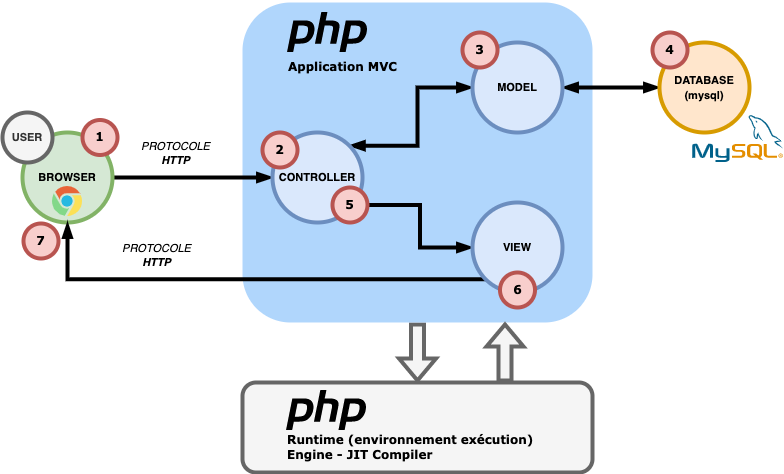

The diagram above was exported from draw.io. Its source (the exported page's mxGraphModel, read from the mxfile embedded in the PNG):
<mxGraphModel dx="1106" dy="922" grid="1" gridSize="10" guides="1" tooltips="1" connect="1" arrows="1" fold="1" page="1" pageScale="1" pageWidth="827" pageHeight="1169" math="0" shadow="0">
  <root>
    <mxCell id="0" />
    <mxCell id="1" parent="0" />
    <mxCell id="MSMwdv7wmtMUIysR5xnl-6" style="edgeStyle=orthogonalEdgeStyle;rounded=0;orthogonalLoop=1;jettySize=auto;html=1;entryX=0.5;entryY=0;entryDx=0;entryDy=0;strokeWidth=4;endArrow=block;endFill=1;shape=flexArrow;fillColor=#f5f5f5;strokeColor=#666666;" edge="1" parent="1" source="zVnsXG_PvM03M4VKrDn7-17" target="MSMwdv7wmtMUIysR5xnl-3">
      <mxGeometry relative="1" as="geometry">
        <Array as="points">
          <mxPoint x="545" y="510" />
        </Array>
      </mxGeometry>
    </mxCell>
    <mxCell id="zVnsXG_PvM03M4VKrDn7-17" value="" style="rounded=1;whiteSpace=wrap;html=1;fontSize=11;strokeWidth=4;strokeColor=none;fillColor=#B0D6FC;" parent="1" vertex="1">
      <mxGeometry x="370" y="190" width="350" height="320" as="geometry" />
    </mxCell>
    <mxCell id="zVnsXG_PvM03M4VKrDn7-8" style="edgeStyle=orthogonalEdgeStyle;rounded=0;orthogonalLoop=1;jettySize=auto;html=1;exitX=1;exitY=0.5;exitDx=0;exitDy=0;fontSize=11;endArrow=blockThin;endFill=1;strokeWidth=4;" parent="1" source="zVnsXG_PvM03M4VKrDn7-1" target="zVnsXG_PvM03M4VKrDn7-3" edge="1">
      <mxGeometry relative="1" as="geometry" />
    </mxCell>
    <mxCell id="zVnsXG_PvM03M4VKrDn7-10" value="PROTOCOLE&lt;br&gt;&lt;b&gt;HTTP&lt;/b&gt;" style="edgeLabel;html=1;align=center;verticalAlign=middle;resizable=0;points=[];fontSize=11;fontStyle=2" parent="zVnsXG_PvM03M4VKrDn7-8" vertex="1" connectable="0">
      <mxGeometry x="-0.225" y="-3" relative="1" as="geometry">
        <mxPoint y="-28" as="offset" />
      </mxGeometry>
    </mxCell>
    <mxCell id="zVnsXG_PvM03M4VKrDn7-1" value="&lt;b&gt;&lt;font style=&quot;font-size: 11px&quot;&gt;BROWSER&lt;/font&gt;&lt;/b&gt;" style="ellipse;whiteSpace=wrap;html=1;aspect=fixed;fillColor=#d5e8d4;strokeColor=#82b366;strokeWidth=4;" parent="1" vertex="1">
      <mxGeometry x="150" y="320" width="90" height="90" as="geometry" />
    </mxCell>
    <mxCell id="zVnsXG_PvM03M4VKrDn7-9" style="edgeStyle=orthogonalEdgeStyle;rounded=0;orthogonalLoop=1;jettySize=auto;html=1;exitX=1;exitY=0;exitDx=0;exitDy=0;entryX=0;entryY=0.5;entryDx=0;entryDy=0;fontSize=11;endArrow=blockThin;endFill=1;strokeWidth=4;startArrow=blockThin;startFill=1;" parent="1" source="zVnsXG_PvM03M4VKrDn7-3" target="zVnsXG_PvM03M4VKrDn7-5" edge="1">
      <mxGeometry relative="1" as="geometry" />
    </mxCell>
    <mxCell id="zVnsXG_PvM03M4VKrDn7-12" style="edgeStyle=orthogonalEdgeStyle;rounded=0;orthogonalLoop=1;jettySize=auto;html=1;exitX=1;exitY=0.5;exitDx=0;exitDy=0;fontSize=11;startArrow=none;startFill=0;endArrow=blockThin;endFill=1;strokeWidth=4;" parent="1" source="zVnsXG_PvM03M4VKrDn7-28" target="zVnsXG_PvM03M4VKrDn7-11" edge="1">
      <mxGeometry relative="1" as="geometry" />
    </mxCell>
    <mxCell id="zVnsXG_PvM03M4VKrDn7-3" value="&lt;b&gt;&lt;font style=&quot;font-size: 11px&quot;&gt;CONTROLLER&lt;/font&gt;&lt;/b&gt;" style="ellipse;whiteSpace=wrap;html=1;aspect=fixed;fillColor=#dae8fc;strokeColor=#6c8ebf;strokeWidth=4;" parent="1" vertex="1">
      <mxGeometry x="400" y="320" width="90" height="90" as="geometry" />
    </mxCell>
    <mxCell id="zVnsXG_PvM03M4VKrDn7-16" style="edgeStyle=orthogonalEdgeStyle;rounded=0;orthogonalLoop=1;jettySize=auto;html=1;exitX=1;exitY=0.5;exitDx=0;exitDy=0;fontSize=11;startArrow=blockThin;startFill=1;endArrow=blockThin;endFill=1;strokeWidth=4;" parent="1" source="zVnsXG_PvM03M4VKrDn7-5" target="zVnsXG_PvM03M4VKrDn7-15" edge="1">
      <mxGeometry relative="1" as="geometry" />
    </mxCell>
    <mxCell id="zVnsXG_PvM03M4VKrDn7-5" value="&lt;b&gt;&lt;font style=&quot;font-size: 11px&quot;&gt;MODEL&lt;/font&gt;&lt;/b&gt;" style="ellipse;whiteSpace=wrap;html=1;aspect=fixed;fillColor=#dae8fc;strokeColor=#6c8ebf;strokeWidth=4;" parent="1" vertex="1">
      <mxGeometry x="600" y="230" width="90" height="90" as="geometry" />
    </mxCell>
    <mxCell id="zVnsXG_PvM03M4VKrDn7-6" value="&lt;b&gt;&lt;font style=&quot;font-size: 11px&quot;&gt;USER&lt;/font&gt;&lt;/b&gt;" style="ellipse;whiteSpace=wrap;html=1;aspect=fixed;fillColor=#f5f5f5;strokeColor=#666666;strokeWidth=4;fontColor=#333333;" parent="1" vertex="1">
      <mxGeometry x="130" y="300" width="50" height="50" as="geometry" />
    </mxCell>
    <mxCell id="zVnsXG_PvM03M4VKrDn7-13" style="edgeStyle=orthogonalEdgeStyle;rounded=0;orthogonalLoop=1;jettySize=auto;html=1;exitX=0;exitY=1;exitDx=0;exitDy=0;entryX=0.5;entryY=1;entryDx=0;entryDy=0;fontSize=11;startArrow=none;startFill=0;endArrow=blockThin;endFill=1;strokeWidth=4;" parent="1" source="zVnsXG_PvM03M4VKrDn7-11" target="zVnsXG_PvM03M4VKrDn7-1" edge="1">
      <mxGeometry relative="1" as="geometry" />
    </mxCell>
    <mxCell id="zVnsXG_PvM03M4VKrDn7-11" value="&lt;b&gt;&lt;font style=&quot;font-size: 11px&quot;&gt;VIEW&lt;/font&gt;&lt;/b&gt;" style="ellipse;whiteSpace=wrap;html=1;aspect=fixed;fillColor=#dae8fc;strokeColor=#6c8ebf;strokeWidth=4;" parent="1" vertex="1">
      <mxGeometry x="600" y="390" width="90" height="90" as="geometry" />
    </mxCell>
    <mxCell id="zVnsXG_PvM03M4VKrDn7-15" value="&lt;span style=&quot;font-size: 11px&quot;&gt;&lt;b&gt;DATABASE&lt;br&gt;(mysql)&lt;br&gt;&lt;/b&gt;&lt;/span&gt;" style="ellipse;whiteSpace=wrap;html=1;aspect=fixed;fillColor=#ffe6cc;strokeColor=#d79b00;strokeWidth=4;" parent="1" vertex="1">
      <mxGeometry x="787" y="230" width="90" height="90" as="geometry" />
    </mxCell>
    <mxCell id="zVnsXG_PvM03M4VKrDn7-19" value="" style="shape=image;verticalLabelPosition=bottom;labelBackgroundColor=default;verticalAlign=top;aspect=fixed;imageAspect=0;image=data:image/svg+xml,(base64 omitted: 14544 chars);" parent="1" vertex="1">
      <mxGeometry x="820" y="302.99" width="91" height="47.01" as="geometry" />
    </mxCell>
    <mxCell id="zVnsXG_PvM03M4VKrDn7-20" value="" style="shape=image;verticalLabelPosition=bottom;labelBackgroundColor=default;verticalAlign=top;aspect=fixed;imageAspect=0;image=data:image/svg+xml,(base64 omitted: 2076 chars);" parent="1" vertex="1">
      <mxGeometry x="180" y="374" width="30" height="30" as="geometry" />
    </mxCell>
    <mxCell id="zVnsXG_PvM03M4VKrDn7-21" value="" style="shape=image;verticalLabelPosition=bottom;labelBackgroundColor=default;verticalAlign=top;aspect=fixed;imageAspect=0;image=data:image/svg+xml,(base64 omitted: 2680 chars);" parent="1" vertex="1">
      <mxGeometry x="415" y="200" width="80" height="40" as="geometry" />
    </mxCell>
    <mxCell id="zVnsXG_PvM03M4VKrDn7-22" value="&lt;b style=&quot;font-size: 12px;&quot;&gt;&lt;font face=&quot;Verdana&quot; style=&quot;font-size: 12px;&quot;&gt;Application MVC&lt;/font&gt;&lt;/b&gt;" style="text;html=1;strokeColor=none;fillColor=none;align=left;verticalAlign=middle;whiteSpace=wrap;rounded=0;fontSize=12;" parent="1" vertex="1">
      <mxGeometry x="414" y="240" width="130" height="30" as="geometry" />
    </mxCell>
    <mxCell id="zVnsXG_PvM03M4VKrDn7-24" value="&lt;b&gt;1&lt;/b&gt;" style="ellipse;whiteSpace=wrap;html=1;aspect=fixed;fontFamily=Verdana;fontSize=12;strokeColor=#b85450;strokeWidth=4;fillColor=#f8cecc;" parent="1" vertex="1">
      <mxGeometry x="210" y="307.5" width="35" height="35" as="geometry" />
    </mxCell>
    <mxCell id="zVnsXG_PvM03M4VKrDn7-25" value="&lt;b&gt;2&lt;/b&gt;" style="ellipse;whiteSpace=wrap;html=1;aspect=fixed;fontFamily=Verdana;fontSize=12;strokeColor=#b85450;strokeWidth=4;fillColor=#f8cecc;" parent="1" vertex="1">
      <mxGeometry x="390" y="320" width="35" height="35" as="geometry" />
    </mxCell>
    <mxCell id="zVnsXG_PvM03M4VKrDn7-26" value="&lt;b&gt;3&lt;/b&gt;" style="ellipse;whiteSpace=wrap;html=1;aspect=fixed;fontFamily=Verdana;fontSize=12;strokeColor=#b85450;strokeWidth=4;fillColor=#f8cecc;" parent="1" vertex="1">
      <mxGeometry x="590" y="220" width="35" height="35" as="geometry" />
    </mxCell>
    <mxCell id="zVnsXG_PvM03M4VKrDn7-27" value="&lt;b&gt;4&lt;/b&gt;" style="ellipse;whiteSpace=wrap;html=1;aspect=fixed;fontFamily=Verdana;fontSize=12;strokeColor=#b85450;strokeWidth=4;fillColor=#f8cecc;" parent="1" vertex="1">
      <mxGeometry x="780" y="220" width="35" height="35" as="geometry" />
    </mxCell>
    <mxCell id="zVnsXG_PvM03M4VKrDn7-28" value="&lt;b&gt;5&lt;/b&gt;" style="ellipse;whiteSpace=wrap;html=1;aspect=fixed;fontFamily=Verdana;fontSize=12;strokeColor=#b85450;strokeWidth=4;fillColor=#f8cecc;" parent="1" vertex="1">
      <mxGeometry x="460" y="375" width="35" height="35" as="geometry" />
    </mxCell>
    <mxCell id="zVnsXG_PvM03M4VKrDn7-30" value="&lt;b&gt;6&lt;/b&gt;" style="ellipse;whiteSpace=wrap;html=1;aspect=fixed;fontFamily=Verdana;fontSize=12;strokeColor=#b85450;strokeWidth=4;fillColor=#f8cecc;" parent="1" vertex="1">
      <mxGeometry x="627.5" y="460" width="35" height="35" as="geometry" />
    </mxCell>
    <mxCell id="zVnsXG_PvM03M4VKrDn7-31" value="&lt;b&gt;7&lt;/b&gt;" style="ellipse;whiteSpace=wrap;html=1;aspect=fixed;fontFamily=Verdana;fontSize=12;strokeColor=#b85450;strokeWidth=4;fillColor=#f8cecc;" parent="1" vertex="1">
      <mxGeometry x="151" y="411" width="35" height="35" as="geometry" />
    </mxCell>
    <mxCell id="MSMwdv7wmtMUIysR5xnl-7" style="edgeStyle=orthogonalEdgeStyle;rounded=0;orthogonalLoop=1;jettySize=auto;html=1;exitX=0.75;exitY=0;exitDx=0;exitDy=0;entryX=0.75;entryY=1;entryDx=0;entryDy=0;shape=flexArrow;strokeWidth=4;fillColor=#f5f5f5;strokeColor=#666666;" edge="1" parent="1" source="MSMwdv7wmtMUIysR5xnl-3" target="zVnsXG_PvM03M4VKrDn7-17">
      <mxGeometry relative="1" as="geometry" />
    </mxCell>
    <mxCell id="MSMwdv7wmtMUIysR5xnl-3" value="" style="rounded=1;whiteSpace=wrap;html=1;fontSize=11;strokeWidth=4;strokeColor=#666666;fillColor=#f5f5f5;fontColor=#333333;" vertex="1" parent="1">
      <mxGeometry x="370" y="570" width="350" height="90" as="geometry" />
    </mxCell>
    <mxCell id="MSMwdv7wmtMUIysR5xnl-4" value="" style="shape=image;verticalLabelPosition=bottom;labelBackgroundColor=default;verticalAlign=top;aspect=fixed;imageAspect=0;image=data:image/svg+xml,(base64 omitted: 2680 chars);" vertex="1" parent="1">
      <mxGeometry x="414" y="578" width="80" height="40" as="geometry" />
    </mxCell>
    <mxCell id="MSMwdv7wmtMUIysR5xnl-5" value="&lt;b style=&quot;font-size: 12px;&quot;&gt;&lt;font face=&quot;Verdana&quot; style=&quot;font-size: 12px;&quot;&gt;Runtime (environnement exécution)&lt;br&gt;Engine - JIT Compiler&lt;br&gt;&lt;/font&gt;&lt;/b&gt;" style="text;html=1;strokeColor=none;fillColor=none;align=left;verticalAlign=middle;whiteSpace=wrap;rounded=0;fontSize=12;" vertex="1" parent="1">
      <mxGeometry x="412.5" y="620" width="287.5" height="30" as="geometry" />
    </mxCell>
    <mxCell id="MSMwdv7wmtMUIysR5xnl-8" value="PROTOCOLE&lt;br&gt;&lt;b&gt;HTTP&lt;/b&gt;" style="edgeLabel;html=1;align=center;verticalAlign=middle;resizable=0;points=[];fontSize=11;fontStyle=2" vertex="1" connectable="0" parent="1">
      <mxGeometry x="270" y="326.5" as="geometry">
        <mxPoint x="13" y="116" as="offset" />
      </mxGeometry>
    </mxCell>
  </root>
</mxGraphModel>